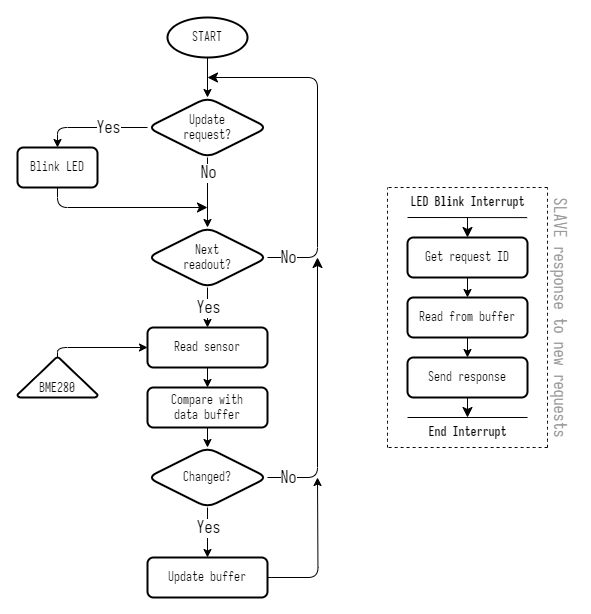

The diagram above was exported from draw.io. Its source (the exported page's mxGraphModel, read from the mxfile embedded in the PNG):
<mxGraphModel dx="249" dy="820" grid="1" gridSize="10" guides="1" tooltips="1" connect="1" arrows="1" fold="1" page="1" pageScale="1" pageWidth="1169" pageHeight="827" math="0" shadow="0">
  <root>
    <mxCell id="WIyWlLk6GJQsqaUBKTNV-0" />
    <mxCell id="WIyWlLk6GJQsqaUBKTNV-1" parent="WIyWlLk6GJQsqaUBKTNV-0" />
    <mxCell id="oYi9Guy-4Ztb50vAqdip-0" value="Update&lt;br&gt;request?" style="rhombus;whiteSpace=wrap;html=1;fontFamily=Iosevka;fontSize=12;strokeWidth=2;rounded=1;" parent="WIyWlLk6GJQsqaUBKTNV-1" vertex="1">
      <mxGeometry x="1618" y="204" width="120" height="60" as="geometry" />
    </mxCell>
    <mxCell id="ONIAvNnyd35m6sA5l63U-5" style="edgeStyle=none;rounded=1;orthogonalLoop=1;jettySize=auto;html=1;fontSize=12;startSize=8;endSize=8;exitX=0.5;exitY=1;exitDx=0;exitDy=0;" parent="WIyWlLk6GJQsqaUBKTNV-1" source="ry63snpemfWVmxX533G2-3" edge="1">
      <mxGeometry relative="1" as="geometry">
        <mxPoint x="1678" y="314" as="targetPoint" />
        <mxPoint x="1448" y="344" as="sourcePoint" />
        <Array as="points">
          <mxPoint x="1528" y="314" />
        </Array>
      </mxGeometry>
    </mxCell>
    <mxCell id="ry63snpemfWVmxX533G2-3" value="Blink LED" style="rounded=1;whiteSpace=wrap;html=1;fontSize=12;glass=0;strokeWidth=2;shadow=0;fontFamily=Iosevka;" parent="WIyWlLk6GJQsqaUBKTNV-1" vertex="1">
      <mxGeometry x="1488" y="254" width="80" height="40" as="geometry" />
    </mxCell>
    <mxCell id="ONIAvNnyd35m6sA5l63U-12" style="edgeStyle=none;rounded=1;orthogonalLoop=1;jettySize=auto;html=1;exitX=1;exitY=0.5;exitDx=0;exitDy=0;fontSize=12;startSize=8;endSize=8;" parent="WIyWlLk6GJQsqaUBKTNV-1" source="ry63snpemfWVmxX533G2-11" edge="1">
      <mxGeometry relative="1" as="geometry">
        <mxPoint x="1678" y="184" as="targetPoint" />
        <Array as="points">
          <mxPoint x="1788" y="364" />
          <mxPoint x="1788" y="184" />
        </Array>
      </mxGeometry>
    </mxCell>
    <mxCell id="ONIAvNnyd35m6sA5l63U-14" value="No" style="edgeLabel;html=1;align=center;verticalAlign=middle;resizable=0;points=[];fontSize=16;fontFamily=Iosevka;rounded=1;" parent="ONIAvNnyd35m6sA5l63U-12" vertex="1" connectable="0">
      <mxGeometry x="-0.3505" relative="1" as="geometry">
        <mxPoint x="-30" y="60" as="offset" />
      </mxGeometry>
    </mxCell>
    <mxCell id="ry63snpemfWVmxX533G2-11" value="Next&lt;br&gt;readout?" style="rhombus;whiteSpace=wrap;html=1;fontFamily=Iosevka;fontSize=12;strokeWidth=2;rounded=1;" parent="WIyWlLk6GJQsqaUBKTNV-1" vertex="1">
      <mxGeometry x="1618" y="334" width="120" height="60" as="geometry" />
    </mxCell>
    <mxCell id="SdwmLqj46VN-q8mVR3pr-33" style="edgeStyle=orthogonalEdgeStyle;rounded=1;orthogonalLoop=1;jettySize=auto;html=1;exitX=0.5;exitY=1;exitDx=0;exitDy=0;entryX=0.5;entryY=0;entryDx=0;entryDy=0;" parent="WIyWlLk6GJQsqaUBKTNV-1" source="ry63snpemfWVmxX533G2-14" target="SdwmLqj46VN-q8mVR3pr-32" edge="1">
      <mxGeometry relative="1" as="geometry" />
    </mxCell>
    <mxCell id="ry63snpemfWVmxX533G2-14" value="Compare with&lt;br style=&quot;font-size: 12px;&quot;&gt;data buffer" style="rounded=1;whiteSpace=wrap;html=1;fontSize=12;glass=0;strokeWidth=2;shadow=0;fontFamily=Iosevka;" parent="WIyWlLk6GJQsqaUBKTNV-1" vertex="1">
      <mxGeometry x="1618" y="494" width="120" height="40" as="geometry" />
    </mxCell>
    <mxCell id="SdwmLqj46VN-q8mVR3pr-4" value="" style="endArrow=classic;html=1;rounded=1;fontFamily=Iosevka;exitX=0.5;exitY=1;exitDx=0;exitDy=0;entryX=0.5;entryY=0;entryDx=0;entryDy=0;strokeWidth=1;" parent="WIyWlLk6GJQsqaUBKTNV-1" source="oYi9Guy-4Ztb50vAqdip-0" target="ry63snpemfWVmxX533G2-11" edge="1">
      <mxGeometry relative="1" as="geometry">
        <mxPoint x="1728" y="294" as="sourcePoint" />
        <mxPoint x="1828" y="294" as="targetPoint" />
      </mxGeometry>
    </mxCell>
    <mxCell id="SdwmLqj46VN-q8mVR3pr-5" value="No" style="edgeLabel;resizable=0;html=1;align=center;verticalAlign=middle;fontFamily=Iosevka;fontSize=16;rounded=1;" parent="SdwmLqj46VN-q8mVR3pr-4" connectable="0" vertex="1">
      <mxGeometry relative="1" as="geometry">
        <mxPoint y="-20" as="offset" />
      </mxGeometry>
    </mxCell>
    <mxCell id="SdwmLqj46VN-q8mVR3pr-6" value="" style="endArrow=classic;html=1;rounded=1;exitX=0;exitY=0.5;exitDx=0;exitDy=0;entryX=0.5;entryY=0;entryDx=0;entryDy=0;strokeWidth=1;" parent="WIyWlLk6GJQsqaUBKTNV-1" source="oYi9Guy-4Ztb50vAqdip-0" target="ry63snpemfWVmxX533G2-3" edge="1">
      <mxGeometry relative="1" as="geometry">
        <mxPoint x="1488" y="224" as="sourcePoint" />
        <mxPoint x="1588" y="224" as="targetPoint" />
        <Array as="points">
          <mxPoint x="1528" y="234" />
        </Array>
      </mxGeometry>
    </mxCell>
    <mxCell id="SdwmLqj46VN-q8mVR3pr-7" value="Yes" style="edgeLabel;resizable=0;html=1;align=center;verticalAlign=middle;fontFamily=Iosevka;fontSize=16;rounded=1;" parent="SdwmLqj46VN-q8mVR3pr-6" connectable="0" vertex="1">
      <mxGeometry relative="1" as="geometry">
        <mxPoint x="15" as="offset" />
      </mxGeometry>
    </mxCell>
    <mxCell id="SdwmLqj46VN-q8mVR3pr-13" style="edgeStyle=orthogonalEdgeStyle;rounded=1;orthogonalLoop=1;jettySize=auto;html=1;exitX=0.5;exitY=0;exitDx=0;exitDy=0;exitPerimeter=0;fontSize=12;strokeWidth=1;" parent="WIyWlLk6GJQsqaUBKTNV-1" source="SdwmLqj46VN-q8mVR3pr-10" target="SdwmLqj46VN-q8mVR3pr-20" edge="1">
      <mxGeometry relative="1" as="geometry">
        <mxPoint x="1888" y="423.66" as="targetPoint" />
        <Array as="points">
          <mxPoint x="1528" y="454" />
        </Array>
      </mxGeometry>
    </mxCell>
    <mxCell id="SdwmLqj46VN-q8mVR3pr-10" value="BME280" style="strokeWidth=2;html=1;shape=mxgraph.flowchart.extract_or_measurement;whiteSpace=wrap;verticalAlign=bottom;fontFamily=Iosevka;rounded=1;" parent="WIyWlLk6GJQsqaUBKTNV-1" vertex="1">
      <mxGeometry x="1488" y="464" width="80" height="40" as="geometry" />
    </mxCell>
    <mxCell id="SdwmLqj46VN-q8mVR3pr-14" value="" style="endArrow=classic;html=1;rounded=1;fontFamily=Iosevka;strokeWidth=1;exitX=0.5;exitY=1;exitDx=0;exitDy=0;entryX=0.5;entryY=0;entryDx=0;entryDy=0;" parent="WIyWlLk6GJQsqaUBKTNV-1" source="ry63snpemfWVmxX533G2-11" target="SdwmLqj46VN-q8mVR3pr-20" edge="1">
      <mxGeometry relative="1" as="geometry">
        <mxPoint x="1798" y="394" as="sourcePoint" />
        <mxPoint x="1738" y="424" as="targetPoint" />
      </mxGeometry>
    </mxCell>
    <mxCell id="SdwmLqj46VN-q8mVR3pr-15" value="Yes" style="edgeLabel;resizable=0;html=1;align=center;verticalAlign=middle;fontFamily=Iosevka;fontSize=16;rounded=1;" parent="SdwmLqj46VN-q8mVR3pr-14" connectable="0" vertex="1">
      <mxGeometry relative="1" as="geometry" />
    </mxCell>
    <mxCell id="SdwmLqj46VN-q8mVR3pr-21" style="edgeStyle=orthogonalEdgeStyle;rounded=1;orthogonalLoop=1;jettySize=auto;html=1;exitX=0.5;exitY=1;exitDx=0;exitDy=0;entryX=0.5;entryY=0;entryDx=0;entryDy=0;" parent="WIyWlLk6GJQsqaUBKTNV-1" source="SdwmLqj46VN-q8mVR3pr-20" target="ry63snpemfWVmxX533G2-14" edge="1">
      <mxGeometry relative="1" as="geometry" />
    </mxCell>
    <mxCell id="SdwmLqj46VN-q8mVR3pr-20" value="Read sensor" style="rounded=1;whiteSpace=wrap;html=1;fontSize=12;glass=0;strokeWidth=2;shadow=0;fontFamily=Iosevka;" parent="WIyWlLk6GJQsqaUBKTNV-1" vertex="1">
      <mxGeometry x="1618" y="434" width="120" height="40" as="geometry" />
    </mxCell>
    <mxCell id="ONIAvNnyd35m6sA5l63U-15" style="edgeStyle=none;rounded=1;orthogonalLoop=1;jettySize=auto;html=1;fontSize=12;startSize=8;endSize=8;" parent="WIyWlLk6GJQsqaUBKTNV-1" source="SdwmLqj46VN-q8mVR3pr-32" edge="1">
      <mxGeometry relative="1" as="geometry">
        <mxPoint x="1788" y="364" as="targetPoint" />
        <Array as="points">
          <mxPoint x="1788" y="584" />
        </Array>
      </mxGeometry>
    </mxCell>
    <mxCell id="ONIAvNnyd35m6sA5l63U-16" value="No" style="edgeLabel;html=1;align=center;verticalAlign=middle;resizable=0;points=[];fontSize=16;fontFamily=Iosevka;rounded=1;" parent="ONIAvNnyd35m6sA5l63U-15" vertex="1" connectable="0">
      <mxGeometry x="-0.8727" y="-1" relative="1" as="geometry">
        <mxPoint x="3" y="-1" as="offset" />
      </mxGeometry>
    </mxCell>
    <mxCell id="SdwmLqj46VN-q8mVR3pr-32" value="Changed?" style="rhombus;whiteSpace=wrap;html=1;fontFamily=Iosevka;fontSize=12;strokeWidth=2;rounded=1;" parent="WIyWlLk6GJQsqaUBKTNV-1" vertex="1">
      <mxGeometry x="1618" y="554" width="120" height="60" as="geometry" />
    </mxCell>
    <mxCell id="SdwmLqj46VN-q8mVR3pr-52" style="edgeStyle=orthogonalEdgeStyle;rounded=1;orthogonalLoop=1;jettySize=auto;html=1;exitX=1;exitY=0.5;exitDx=0;exitDy=0;" parent="WIyWlLk6GJQsqaUBKTNV-1" source="SdwmLqj46VN-q8mVR3pr-37" edge="1">
      <mxGeometry relative="1" as="geometry">
        <mxPoint x="1788" y="584" as="targetPoint" />
      </mxGeometry>
    </mxCell>
    <mxCell id="SdwmLqj46VN-q8mVR3pr-37" value="Update buffer" style="rounded=1;whiteSpace=wrap;html=1;fontSize=12;glass=0;strokeWidth=2;shadow=0;fontFamily=Iosevka;" parent="WIyWlLk6GJQsqaUBKTNV-1" vertex="1">
      <mxGeometry x="1618" y="664" width="120" height="40" as="geometry" />
    </mxCell>
    <mxCell id="SdwmLqj46VN-q8mVR3pr-38" value="" style="endArrow=classic;html=1;rounded=1;exitX=0.5;exitY=1;exitDx=0;exitDy=0;entryX=0.5;entryY=0;entryDx=0;entryDy=0;" parent="WIyWlLk6GJQsqaUBKTNV-1" source="SdwmLqj46VN-q8mVR3pr-32" target="SdwmLqj46VN-q8mVR3pr-37" edge="1">
      <mxGeometry relative="1" as="geometry">
        <mxPoint x="1758" y="673.66" as="sourcePoint" />
        <mxPoint x="1858" y="673.66" as="targetPoint" />
      </mxGeometry>
    </mxCell>
    <mxCell id="SdwmLqj46VN-q8mVR3pr-39" value="Yes" style="edgeLabel;resizable=0;html=1;align=center;verticalAlign=middle;fontSize=16;fontFamily=Iosevka;rounded=1;" parent="SdwmLqj46VN-q8mVR3pr-38" connectable="0" vertex="1">
      <mxGeometry relative="1" as="geometry">
        <mxPoint y="-5" as="offset" />
      </mxGeometry>
    </mxCell>
    <mxCell id="SdwmLqj46VN-q8mVR3pr-57" style="edgeStyle=orthogonalEdgeStyle;rounded=1;orthogonalLoop=1;jettySize=auto;html=1;exitX=0.5;exitY=1;exitDx=0;exitDy=0;exitPerimeter=0;entryX=0.5;entryY=0;entryDx=0;entryDy=0;" parent="WIyWlLk6GJQsqaUBKTNV-1" source="SdwmLqj46VN-q8mVR3pr-46" target="oYi9Guy-4Ztb50vAqdip-0" edge="1">
      <mxGeometry relative="1" as="geometry" />
    </mxCell>
    <mxCell id="SdwmLqj46VN-q8mVR3pr-46" value="START" style="strokeWidth=2;html=1;shape=mxgraph.flowchart.start_1;whiteSpace=wrap;fontFamily=Iosevka;rounded=1;" parent="WIyWlLk6GJQsqaUBKTNV-1" vertex="1">
      <mxGeometry x="1638" y="124" width="80" height="40" as="geometry" />
    </mxCell>
    <mxCell id="ONIAvNnyd35m6sA5l63U-24" value="" style="group;rounded=1;" parent="WIyWlLk6GJQsqaUBKTNV-1" vertex="1" connectable="0">
      <mxGeometry x="1858" y="294" width="160" height="260" as="geometry" />
    </mxCell>
    <mxCell id="SdwmLqj46VN-q8mVR3pr-23" value="Get request ID" style="rounded=1;whiteSpace=wrap;html=1;fontSize=12;glass=0;strokeWidth=2;shadow=0;fontFamily=Iosevka;container=0;" parent="ONIAvNnyd35m6sA5l63U-24" vertex="1">
      <mxGeometry x="20" y="50" width="120" height="40" as="geometry" />
    </mxCell>
    <mxCell id="SdwmLqj46VN-q8mVR3pr-24" value="Read from buffer" style="rounded=1;whiteSpace=wrap;html=1;fontSize=12;glass=0;strokeWidth=2;shadow=0;fontFamily=Iosevka;container=0;" parent="ONIAvNnyd35m6sA5l63U-24" vertex="1">
      <mxGeometry x="20" y="110" width="120" height="40" as="geometry" />
    </mxCell>
    <mxCell id="SdwmLqj46VN-q8mVR3pr-26" style="edgeStyle=orthogonalEdgeStyle;rounded=1;orthogonalLoop=1;jettySize=auto;html=1;exitX=0.5;exitY=1;exitDx=0;exitDy=0;entryX=0.5;entryY=0;entryDx=0;entryDy=0;" parent="ONIAvNnyd35m6sA5l63U-24" source="SdwmLqj46VN-q8mVR3pr-23" target="SdwmLqj46VN-q8mVR3pr-24" edge="1">
      <mxGeometry relative="1" as="geometry" />
    </mxCell>
    <mxCell id="SdwmLqj46VN-q8mVR3pr-25" value="Send response" style="rounded=1;whiteSpace=wrap;html=1;fontSize=12;glass=0;strokeWidth=2;shadow=0;fontFamily=Iosevka;container=0;" parent="ONIAvNnyd35m6sA5l63U-24" vertex="1">
      <mxGeometry x="20" y="170" width="120" height="40" as="geometry" />
    </mxCell>
    <mxCell id="SdwmLqj46VN-q8mVR3pr-27" style="edgeStyle=orthogonalEdgeStyle;rounded=1;orthogonalLoop=1;jettySize=auto;html=1;exitX=0.5;exitY=1;exitDx=0;exitDy=0;entryX=0.5;entryY=0;entryDx=0;entryDy=0;" parent="ONIAvNnyd35m6sA5l63U-24" source="SdwmLqj46VN-q8mVR3pr-24" target="SdwmLqj46VN-q8mVR3pr-25" edge="1">
      <mxGeometry relative="1" as="geometry" />
    </mxCell>
    <mxCell id="ONIAvNnyd35m6sA5l63U-0" value="LED Blink Interrupt" style="text;html=1;align=center;verticalAlign=middle;resizable=0;points=[];autosize=1;strokeColor=none;fillColor=none;fontSize=12;fontFamily=Iosevka;fontStyle=1;container=0;rounded=1;" parent="ONIAvNnyd35m6sA5l63U-24" vertex="1">
      <mxGeometry x="10" width="140" height="30" as="geometry" />
    </mxCell>
    <mxCell id="ONIAvNnyd35m6sA5l63U-1" value="" style="endArrow=none;html=1;rounded=1;fontSize=12;startSize=8;endSize=8;curved=1;entryX=0.926;entryY=1.004;entryDx=0;entryDy=0;entryPerimeter=0;" parent="ONIAvNnyd35m6sA5l63U-24" target="ONIAvNnyd35m6sA5l63U-0" edge="1">
      <mxGeometry width="50" height="50" relative="1" as="geometry">
        <mxPoint x="20" y="30" as="sourcePoint" />
        <mxPoint x="130" y="30" as="targetPoint" />
      </mxGeometry>
    </mxCell>
    <mxCell id="ONIAvNnyd35m6sA5l63U-8" value="" style="endArrow=classic;html=1;rounded=1;fontSize=12;startSize=8;endSize=8;curved=1;entryX=0.5;entryY=0;entryDx=0;entryDy=0;" parent="ONIAvNnyd35m6sA5l63U-24" source="ONIAvNnyd35m6sA5l63U-0" target="SdwmLqj46VN-q8mVR3pr-23" edge="1">
      <mxGeometry width="50" height="50" relative="1" as="geometry">
        <mxPoint x="50" y="-50" as="sourcePoint" />
        <mxPoint x="100" y="-100" as="targetPoint" />
      </mxGeometry>
    </mxCell>
    <mxCell id="ONIAvNnyd35m6sA5l63U-9" value="" style="endArrow=none;html=1;rounded=1;fontSize=12;startSize=8;endSize=8;curved=1;" parent="ONIAvNnyd35m6sA5l63U-24" edge="1">
      <mxGeometry width="50" height="50" relative="1" as="geometry">
        <mxPoint x="20" y="230" as="sourcePoint" />
        <mxPoint x="140" y="230" as="targetPoint" />
      </mxGeometry>
    </mxCell>
    <mxCell id="ONIAvNnyd35m6sA5l63U-11" value="End Interrupt" style="text;html=1;align=center;verticalAlign=middle;resizable=0;points=[];autosize=1;strokeColor=none;fillColor=none;fontSize=12;fontFamily=Iosevka;fontStyle=1;container=0;rounded=1;" parent="ONIAvNnyd35m6sA5l63U-24" vertex="1">
      <mxGeometry x="30" y="230" width="100" height="30" as="geometry" />
    </mxCell>
    <mxCell id="ONIAvNnyd35m6sA5l63U-10" style="edgeStyle=none;curved=1;rounded=1;orthogonalLoop=1;jettySize=auto;html=1;exitX=0.5;exitY=1;exitDx=0;exitDy=0;fontSize=12;startSize=8;endSize=8;" parent="ONIAvNnyd35m6sA5l63U-24" source="SdwmLqj46VN-q8mVR3pr-25" target="ONIAvNnyd35m6sA5l63U-11" edge="1">
      <mxGeometry relative="1" as="geometry">
        <mxPoint x="70.04761904761881" y="240" as="targetPoint" />
      </mxGeometry>
    </mxCell>
    <mxCell id="ONIAvNnyd35m6sA5l63U-23" value="" style="group;rounded=1;" parent="ONIAvNnyd35m6sA5l63U-24" vertex="1" connectable="0">
      <mxGeometry width="160" height="260" as="geometry" />
    </mxCell>
    <mxCell id="ONIAvNnyd35m6sA5l63U-19" value="" style="endArrow=none;dashed=1;html=1;rounded=1;fontSize=12;startSize=8;endSize=8;curved=1;" parent="ONIAvNnyd35m6sA5l63U-23" edge="1">
      <mxGeometry width="50" height="50" relative="1" as="geometry">
        <mxPoint y="260" as="sourcePoint" />
        <mxPoint as="targetPoint" />
      </mxGeometry>
    </mxCell>
    <mxCell id="ONIAvNnyd35m6sA5l63U-20" value="" style="endArrow=none;dashed=1;html=1;rounded=1;fontSize=12;startSize=8;endSize=8;curved=1;" parent="ONIAvNnyd35m6sA5l63U-23" edge="1">
      <mxGeometry width="50" height="50" relative="1" as="geometry">
        <mxPoint x="160" y="260" as="sourcePoint" />
        <mxPoint x="160" as="targetPoint" />
      </mxGeometry>
    </mxCell>
    <mxCell id="ONIAvNnyd35m6sA5l63U-21" value="" style="endArrow=none;dashed=1;html=1;rounded=1;fontSize=12;startSize=8;endSize=8;curved=1;" parent="ONIAvNnyd35m6sA5l63U-23" edge="1">
      <mxGeometry width="50" height="50" relative="1" as="geometry">
        <mxPoint x="160" y="260" as="sourcePoint" />
        <mxPoint y="260" as="targetPoint" />
      </mxGeometry>
    </mxCell>
    <mxCell id="ONIAvNnyd35m6sA5l63U-22" value="" style="endArrow=none;dashed=1;html=1;rounded=1;fontSize=12;startSize=8;endSize=8;curved=1;" parent="ONIAvNnyd35m6sA5l63U-23" edge="1">
      <mxGeometry width="50" height="50" relative="1" as="geometry">
        <mxPoint x="160" as="sourcePoint" />
        <mxPoint as="targetPoint" />
      </mxGeometry>
    </mxCell>
    <mxCell id="ONIAvNnyd35m6sA5l63U-25" value="SLAVE response to new requests" style="text;html=1;align=center;verticalAlign=middle;resizable=0;points=[];autosize=1;strokeColor=none;fillColor=none;fontSize=16;fontFamily=Iosevka;rotation=90;fontColor=#999999;rounded=1;" parent="WIyWlLk6GJQsqaUBKTNV-1" vertex="1">
      <mxGeometry x="1900" y="409" width="260" height="30" as="geometry" />
    </mxCell>
  </root>
</mxGraphModel>